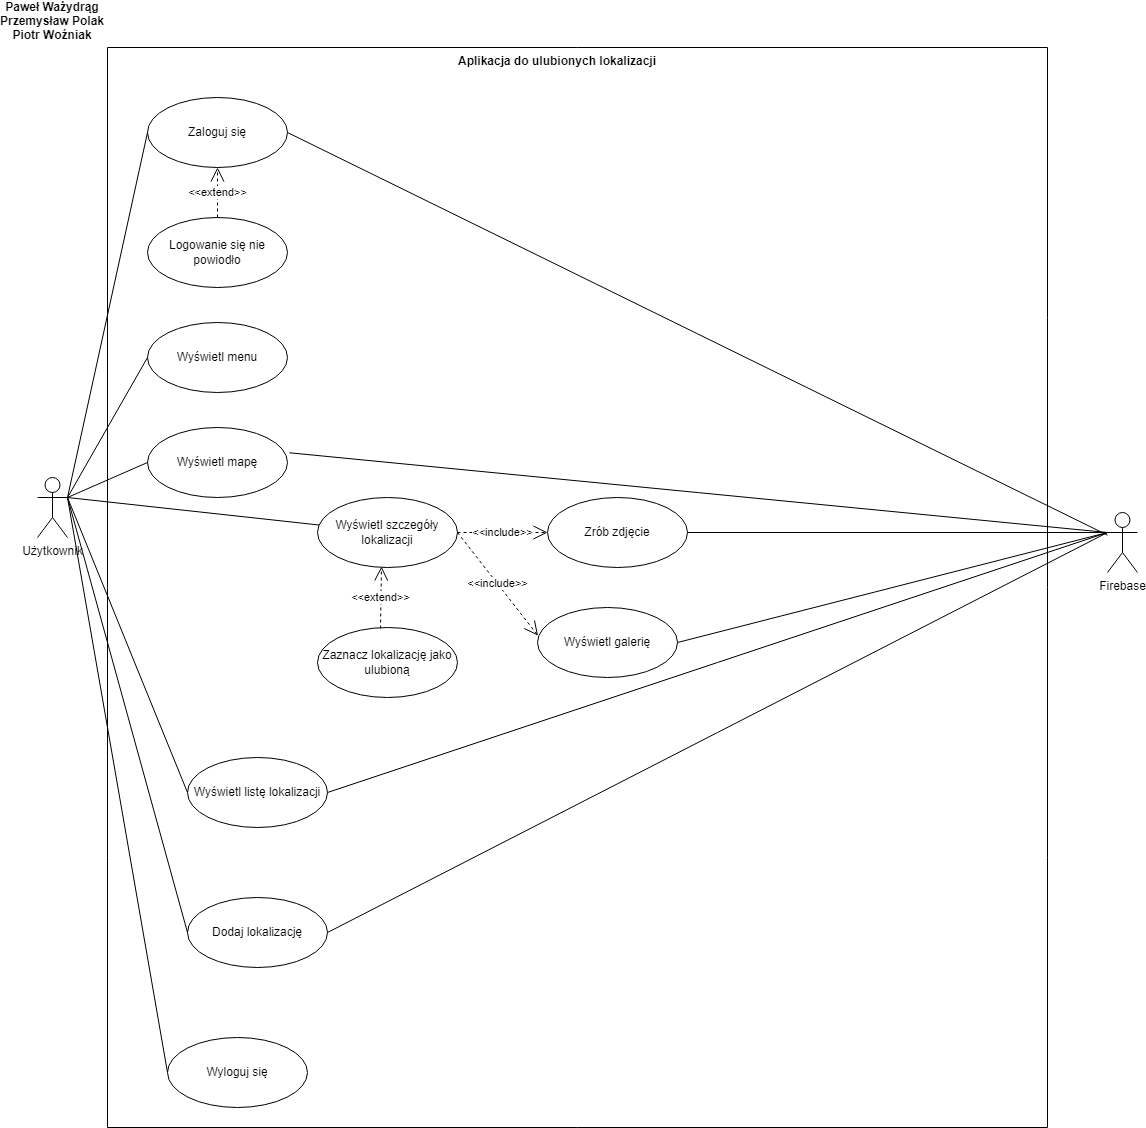

The diagram above was exported from draw.io. Its source (the exported page's mxGraphModel, read from the mxfile embedded in the PNG):
<mxGraphModel dx="2031" dy="1089" grid="1" gridSize="10" guides="1" tooltips="1" connect="1" arrows="1" fold="1" page="1" pageScale="1" pageWidth="827" pageHeight="1169" math="0" shadow="0">
  <root>
    <mxCell id="0" />
    <mxCell id="1" parent="0" />
    <mxCell id="KfLwaiRfHVI2RRokeIcQ-1" value="Użytkownik" style="shape=umlActor;verticalLabelPosition=bottom;verticalAlign=top;html=1;" vertex="1" parent="1">
      <mxGeometry x="40" y="490" width="30" height="60" as="geometry" />
    </mxCell>
    <mxCell id="KfLwaiRfHVI2RRokeIcQ-2" value="Zaloguj się" style="ellipse;whiteSpace=wrap;html=1;" vertex="1" parent="1">
      <mxGeometry x="150" y="110" width="140" height="70" as="geometry" />
    </mxCell>
    <mxCell id="KfLwaiRfHVI2RRokeIcQ-3" value="Logowanie się nie powiodło" style="ellipse;whiteSpace=wrap;html=1;" vertex="1" parent="1">
      <mxGeometry x="150" y="230" width="140" height="70" as="geometry" />
    </mxCell>
    <mxCell id="KfLwaiRfHVI2RRokeIcQ-5" value="Wyświetl menu" style="ellipse;whiteSpace=wrap;html=1;" vertex="1" parent="1">
      <mxGeometry x="150" y="335" width="140" height="70" as="geometry" />
    </mxCell>
    <mxCell id="KfLwaiRfHVI2RRokeIcQ-6" value="Wyświetl mapę" style="ellipse;whiteSpace=wrap;html=1;" vertex="1" parent="1">
      <mxGeometry x="150" y="440" width="140" height="70" as="geometry" />
    </mxCell>
    <mxCell id="KfLwaiRfHVI2RRokeIcQ-8" value="Wyświetl listę lokalizacji" style="ellipse;whiteSpace=wrap;html=1;" vertex="1" parent="1">
      <mxGeometry x="190" y="770" width="140" height="70" as="geometry" />
    </mxCell>
    <mxCell id="KfLwaiRfHVI2RRokeIcQ-9" value="Wyświetl szczegóły lokalizacji" style="ellipse;whiteSpace=wrap;html=1;" vertex="1" parent="1">
      <mxGeometry x="320" y="510" width="140" height="70" as="geometry" />
    </mxCell>
    <mxCell id="KfLwaiRfHVI2RRokeIcQ-10" value="Dodaj lokalizację" style="ellipse;whiteSpace=wrap;html=1;" vertex="1" parent="1">
      <mxGeometry x="190" y="910" width="140" height="70" as="geometry" />
    </mxCell>
    <mxCell id="KfLwaiRfHVI2RRokeIcQ-11" value="Wyloguj się" style="ellipse;whiteSpace=wrap;html=1;" vertex="1" parent="1">
      <mxGeometry x="170" y="1050" width="140" height="70" as="geometry" />
    </mxCell>
    <mxCell id="KfLwaiRfHVI2RRokeIcQ-12" value="Wyświetl galerię" style="ellipse;whiteSpace=wrap;html=1;" vertex="1" parent="1">
      <mxGeometry x="540" y="620" width="140" height="70" as="geometry" />
    </mxCell>
    <mxCell id="KfLwaiRfHVI2RRokeIcQ-13" value="Zrób zdjęcie" style="ellipse;whiteSpace=wrap;html=1;" vertex="1" parent="1">
      <mxGeometry x="550" y="510" width="140" height="70" as="geometry" />
    </mxCell>
    <mxCell id="KfLwaiRfHVI2RRokeIcQ-14" value="Zaznacz lokalizację jako ulubioną" style="ellipse;whiteSpace=wrap;html=1;" vertex="1" parent="1">
      <mxGeometry x="320" y="640" width="140" height="70" as="geometry" />
    </mxCell>
    <mxCell id="KfLwaiRfHVI2RRokeIcQ-18" value="Paweł Ważydrąg&#10;Przemysław Polak&#10;Piotr Woźniak" style="text;align=center;fontStyle=1;verticalAlign=middle;spacingLeft=3;spacingRight=3;strokeColor=none;rotatable=0;points=[[0,0.5],[1,0.5]];portConstraint=eastwest;" vertex="1" parent="1">
      <mxGeometry x="15" y="20" width="80" height="26" as="geometry" />
    </mxCell>
    <mxCell id="KfLwaiRfHVI2RRokeIcQ-25" value="&amp;lt;&amp;lt;extend&amp;gt;&amp;gt;" style="endArrow=open;endSize=12;dashed=1;html=1;rounded=0;exitX=0.45;exitY=0.014;exitDx=0;exitDy=0;exitPerimeter=0;entryX=0.457;entryY=0.986;entryDx=0;entryDy=0;entryPerimeter=0;" edge="1" parent="1" source="KfLwaiRfHVI2RRokeIcQ-14" target="KfLwaiRfHVI2RRokeIcQ-9">
      <mxGeometry width="160" relative="1" as="geometry">
        <mxPoint x="330" y="650" as="sourcePoint" />
        <mxPoint x="420" y="610" as="targetPoint" />
      </mxGeometry>
    </mxCell>
    <mxCell id="KfLwaiRfHVI2RRokeIcQ-26" value="&amp;lt;&amp;lt;extend&amp;gt;&amp;gt;" style="endArrow=open;endSize=12;dashed=1;html=1;rounded=0;exitX=0.5;exitY=0;exitDx=0;exitDy=0;entryX=0.5;entryY=1;entryDx=0;entryDy=0;" edge="1" parent="1" source="KfLwaiRfHVI2RRokeIcQ-3" target="KfLwaiRfHVI2RRokeIcQ-2">
      <mxGeometry width="160" relative="1" as="geometry">
        <mxPoint x="330" y="250" as="sourcePoint" />
        <mxPoint x="490" y="250" as="targetPoint" />
      </mxGeometry>
    </mxCell>
    <mxCell id="KfLwaiRfHVI2RRokeIcQ-30" value="" style="endArrow=none;html=1;rounded=0;exitX=1;exitY=0.3333333333333333;exitDx=0;exitDy=0;exitPerimeter=0;entryX=0;entryY=0.5;entryDx=0;entryDy=0;" edge="1" parent="1" source="KfLwaiRfHVI2RRokeIcQ-1" target="KfLwaiRfHVI2RRokeIcQ-2">
      <mxGeometry width="50" height="50" relative="1" as="geometry">
        <mxPoint x="270" y="570" as="sourcePoint" />
        <mxPoint x="320" y="520" as="targetPoint" />
      </mxGeometry>
    </mxCell>
    <mxCell id="KfLwaiRfHVI2RRokeIcQ-31" value="" style="endArrow=none;html=1;rounded=0;exitX=1;exitY=0.3333333333333333;exitDx=0;exitDy=0;exitPerimeter=0;entryX=0;entryY=0.5;entryDx=0;entryDy=0;" edge="1" parent="1" source="KfLwaiRfHVI2RRokeIcQ-1" target="KfLwaiRfHVI2RRokeIcQ-5">
      <mxGeometry width="50" height="50" relative="1" as="geometry">
        <mxPoint x="270" y="470" as="sourcePoint" />
        <mxPoint x="320" y="420" as="targetPoint" />
      </mxGeometry>
    </mxCell>
    <mxCell id="KfLwaiRfHVI2RRokeIcQ-32" value="" style="endArrow=none;html=1;rounded=0;entryX=0;entryY=0.5;entryDx=0;entryDy=0;" edge="1" parent="1" target="KfLwaiRfHVI2RRokeIcQ-6">
      <mxGeometry width="50" height="50" relative="1" as="geometry">
        <mxPoint x="70" y="510" as="sourcePoint" />
        <mxPoint x="320" y="420" as="targetPoint" />
      </mxGeometry>
    </mxCell>
    <mxCell id="KfLwaiRfHVI2RRokeIcQ-33" value="" style="endArrow=none;html=1;rounded=0;entryX=0;entryY=0.5;entryDx=0;entryDy=0;" edge="1" parent="1" target="KfLwaiRfHVI2RRokeIcQ-8">
      <mxGeometry width="50" height="50" relative="1" as="geometry">
        <mxPoint x="70" y="510" as="sourcePoint" />
        <mxPoint x="320" y="420" as="targetPoint" />
      </mxGeometry>
    </mxCell>
    <mxCell id="KfLwaiRfHVI2RRokeIcQ-34" value="" style="endArrow=none;html=1;rounded=0;" edge="1" parent="1" target="KfLwaiRfHVI2RRokeIcQ-9">
      <mxGeometry width="50" height="50" relative="1" as="geometry">
        <mxPoint x="70" y="510" as="sourcePoint" />
        <mxPoint x="320" y="520" as="targetPoint" />
      </mxGeometry>
    </mxCell>
    <mxCell id="KfLwaiRfHVI2RRokeIcQ-35" value="" style="endArrow=none;html=1;rounded=0;entryX=0;entryY=0.5;entryDx=0;entryDy=0;" edge="1" parent="1" target="KfLwaiRfHVI2RRokeIcQ-10">
      <mxGeometry width="50" height="50" relative="1" as="geometry">
        <mxPoint x="70" y="510" as="sourcePoint" />
        <mxPoint x="320" y="620" as="targetPoint" />
      </mxGeometry>
    </mxCell>
    <mxCell id="KfLwaiRfHVI2RRokeIcQ-38" value="" style="endArrow=none;html=1;rounded=0;entryX=0;entryY=0.5;entryDx=0;entryDy=0;" edge="1" parent="1" target="KfLwaiRfHVI2RRokeIcQ-11">
      <mxGeometry width="50" height="50" relative="1" as="geometry">
        <mxPoint x="70" y="510" as="sourcePoint" />
        <mxPoint x="320" y="620" as="targetPoint" />
      </mxGeometry>
    </mxCell>
    <mxCell id="KfLwaiRfHVI2RRokeIcQ-39" value="Firebase" style="shape=umlActor;verticalLabelPosition=bottom;verticalAlign=top;html=1;" vertex="1" parent="1">
      <mxGeometry x="1110" y="525" width="30" height="60" as="geometry" />
    </mxCell>
    <mxCell id="KfLwaiRfHVI2RRokeIcQ-41" value="" style="endArrow=none;html=1;rounded=0;exitX=1;exitY=0.5;exitDx=0;exitDy=0;" edge="1" parent="1" source="KfLwaiRfHVI2RRokeIcQ-2" target="KfLwaiRfHVI2RRokeIcQ-39">
      <mxGeometry width="50" height="50" relative="1" as="geometry">
        <mxPoint x="480" y="470" as="sourcePoint" />
        <mxPoint x="530" y="420" as="targetPoint" />
      </mxGeometry>
    </mxCell>
    <mxCell id="KfLwaiRfHVI2RRokeIcQ-44" value="&amp;lt;&amp;lt;include&amp;gt;&amp;gt;" style="endArrow=open;endSize=12;dashed=1;html=1;rounded=0;exitX=1;exitY=0.5;exitDx=0;exitDy=0;entryX=0;entryY=0.5;entryDx=0;entryDy=0;" edge="1" parent="1" source="KfLwaiRfHVI2RRokeIcQ-9" target="KfLwaiRfHVI2RRokeIcQ-13">
      <mxGeometry width="160" relative="1" as="geometry">
        <mxPoint x="300" y="570" as="sourcePoint" />
        <mxPoint x="460" y="570" as="targetPoint" />
      </mxGeometry>
    </mxCell>
    <mxCell id="KfLwaiRfHVI2RRokeIcQ-46" value="&amp;lt;&amp;lt;include&amp;gt;&amp;gt;" style="endArrow=open;endSize=12;dashed=1;html=1;rounded=0;exitX=1;exitY=0.5;exitDx=0;exitDy=0;entryX=0.004;entryY=0.402;entryDx=0;entryDy=0;entryPerimeter=0;" edge="1" parent="1" source="KfLwaiRfHVI2RRokeIcQ-9" target="KfLwaiRfHVI2RRokeIcQ-12">
      <mxGeometry width="160" relative="1" as="geometry">
        <mxPoint x="300" y="570" as="sourcePoint" />
        <mxPoint x="460" y="570" as="targetPoint" />
      </mxGeometry>
    </mxCell>
    <mxCell id="KfLwaiRfHVI2RRokeIcQ-48" value="" style="endArrow=none;html=1;rounded=0;entryX=0;entryY=0.3333333333333333;entryDx=0;entryDy=0;entryPerimeter=0;exitX=1;exitY=0.5;exitDx=0;exitDy=0;" edge="1" parent="1" source="KfLwaiRfHVI2RRokeIcQ-12" target="KfLwaiRfHVI2RRokeIcQ-39">
      <mxGeometry width="50" height="50" relative="1" as="geometry">
        <mxPoint x="360" y="590" as="sourcePoint" />
        <mxPoint x="410" y="540" as="targetPoint" />
      </mxGeometry>
    </mxCell>
    <mxCell id="KfLwaiRfHVI2RRokeIcQ-49" value="" style="endArrow=none;html=1;rounded=0;entryX=0;entryY=0.3333333333333333;entryDx=0;entryDy=0;entryPerimeter=0;exitX=1;exitY=0.5;exitDx=0;exitDy=0;" edge="1" parent="1" source="KfLwaiRfHVI2RRokeIcQ-13" target="KfLwaiRfHVI2RRokeIcQ-39">
      <mxGeometry width="50" height="50" relative="1" as="geometry">
        <mxPoint x="360" y="590" as="sourcePoint" />
        <mxPoint x="410" y="540" as="targetPoint" />
      </mxGeometry>
    </mxCell>
    <mxCell id="KfLwaiRfHVI2RRokeIcQ-52" value="" style="endArrow=none;html=1;rounded=0;entryX=0;entryY=0.3333333333333333;entryDx=0;entryDy=0;entryPerimeter=0;exitX=1;exitY=0.5;exitDx=0;exitDy=0;" edge="1" parent="1" source="KfLwaiRfHVI2RRokeIcQ-8" target="KfLwaiRfHVI2RRokeIcQ-39">
      <mxGeometry width="50" height="50" relative="1" as="geometry">
        <mxPoint x="360" y="710" as="sourcePoint" />
        <mxPoint x="410" y="660" as="targetPoint" />
      </mxGeometry>
    </mxCell>
    <mxCell id="KfLwaiRfHVI2RRokeIcQ-53" value="" style="endArrow=none;html=1;rounded=0;entryX=0;entryY=0.3333333333333333;entryDx=0;entryDy=0;entryPerimeter=0;exitX=1;exitY=0.5;exitDx=0;exitDy=0;" edge="1" parent="1" source="KfLwaiRfHVI2RRokeIcQ-10" target="KfLwaiRfHVI2RRokeIcQ-39">
      <mxGeometry width="50" height="50" relative="1" as="geometry">
        <mxPoint x="360" y="710" as="sourcePoint" />
        <mxPoint x="410" y="660" as="targetPoint" />
      </mxGeometry>
    </mxCell>
    <mxCell id="KfLwaiRfHVI2RRokeIcQ-54" value="" style="endArrow=none;html=1;rounded=0;entryX=0;entryY=0.3333333333333333;entryDx=0;entryDy=0;entryPerimeter=0;exitX=1.013;exitY=0.361;exitDx=0;exitDy=0;exitPerimeter=0;" edge="1" parent="1" source="KfLwaiRfHVI2RRokeIcQ-6" target="KfLwaiRfHVI2RRokeIcQ-39">
      <mxGeometry width="50" height="50" relative="1" as="geometry">
        <mxPoint x="240" y="700" as="sourcePoint" />
        <mxPoint x="290" y="650" as="targetPoint" />
      </mxGeometry>
    </mxCell>
    <mxCell id="KfLwaiRfHVI2RRokeIcQ-55" value="" style="swimlane;startSize=0;" vertex="1" parent="1">
      <mxGeometry x="110" y="60" width="940" height="1080" as="geometry" />
    </mxCell>
    <mxCell id="KfLwaiRfHVI2RRokeIcQ-17" value="Aplikacja do ulubionych lokalizacji" style="text;align=center;fontStyle=1;verticalAlign=middle;spacingLeft=3;spacingRight=3;strokeColor=none;rotatable=0;points=[[0,0.5],[1,0.5]];portConstraint=eastwest;" vertex="1" parent="KfLwaiRfHVI2RRokeIcQ-55">
      <mxGeometry x="410" width="80" height="26" as="geometry" />
    </mxCell>
  </root>
</mxGraphModel>